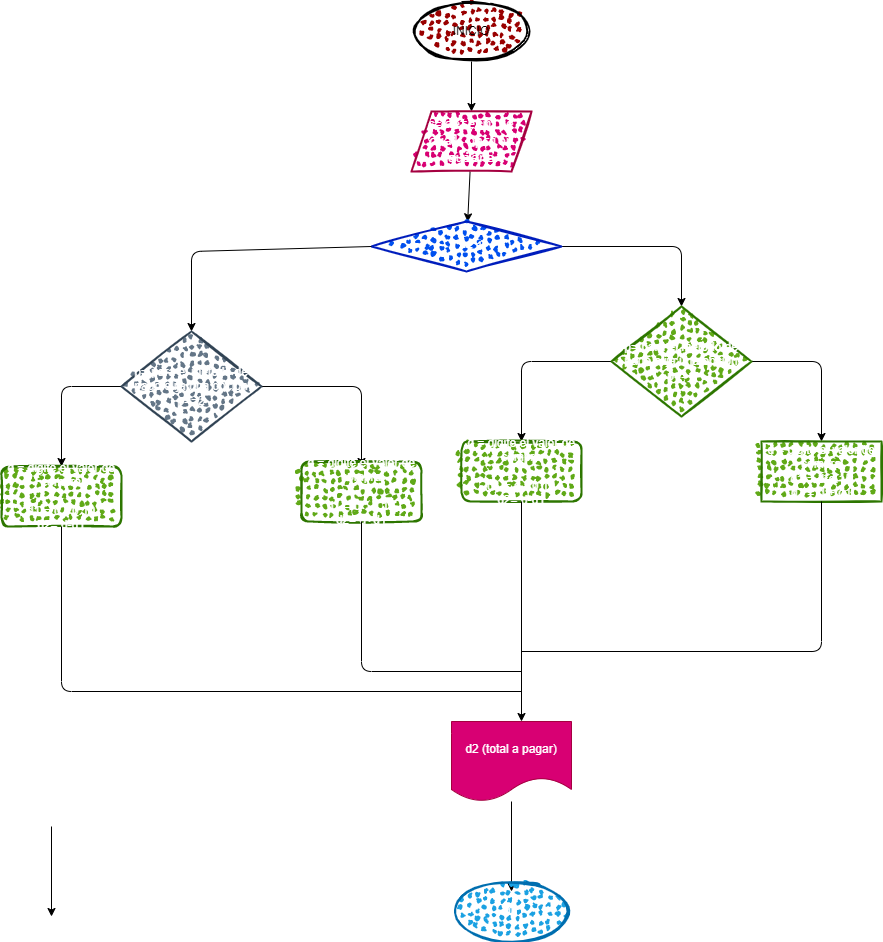

The diagram above was exported from draw.io. Its source (the exported page's mxGraphModel, read from the mxfile embedded in the PNG):
<mxGraphModel dx="2080" dy="1044" grid="1" gridSize="10" guides="1" tooltips="1" connect="1" arrows="1" fold="1" page="1" pageScale="1" pageWidth="827" pageHeight="1169" math="0" shadow="0">
  <root>
    <mxCell id="0" />
    <mxCell id="1" parent="0" />
    <mxCell id="29" value="" style="edgeStyle=none;html=1;" edge="1" parent="1" source="27" target="28">
      <mxGeometry relative="1" as="geometry" />
    </mxCell>
    <mxCell id="27" value="INICIO" style="ellipse;whiteSpace=wrap;html=1;strokeWidth=2;fillWeight=2;hachureGap=8;fillColor=#990000;fillStyle=dots;sketch=1;" vertex="1" parent="1">
      <mxGeometry x="230" y="170" width="120" height="60" as="geometry" />
    </mxCell>
    <mxCell id="31" value="" style="edgeStyle=none;html=1;fontColor=#FFFFFF;" edge="1" parent="1" source="28" target="30">
      <mxGeometry relative="1" as="geometry" />
    </mxCell>
    <mxCell id="28" value="c=&amp;nbsp;&lt;span style=&quot;font-family: &amp;#34;consolas&amp;#34; , &amp;#34;courier new&amp;#34; , monospace ; font-size: 14px&quot;&gt;determine cual opción quiere&lt;/span&gt;" style="shape=parallelogram;perimeter=parallelogramPerimeter;whiteSpace=wrap;html=1;fixedSize=1;fillColor=#d80073;strokeWidth=2;fillWeight=2;hachureGap=8;fillStyle=dots;sketch=1;fontColor=#ffffff;strokeColor=#A50040;" vertex="1" parent="1">
      <mxGeometry x="230" y="280" width="120" height="60" as="geometry" />
    </mxCell>
    <mxCell id="34" value="" style="edgeStyle=none;html=1;fontColor=#FFFFFF;" edge="1" parent="1" source="30" target="33">
      <mxGeometry relative="1" as="geometry">
        <Array as="points">
          <mxPoint x="500" y="415" />
        </Array>
      </mxGeometry>
    </mxCell>
    <mxCell id="30" value="c == 1" style="rhombus;whiteSpace=wrap;html=1;fillColor=#0050ef;strokeColor=#001DBC;fontColor=#ffffff;strokeWidth=2;fillWeight=2;hachureGap=8;fillStyle=dots;sketch=1;" vertex="1" parent="1">
      <mxGeometry x="190" y="390" width="190" height="50" as="geometry" />
    </mxCell>
    <mxCell id="37" value="" style="edgeStyle=none;html=1;fontColor=#FFFFFF;" edge="1" parent="1" source="33" target="36">
      <mxGeometry relative="1" as="geometry">
        <Array as="points">
          <mxPoint x="340" y="530" />
        </Array>
      </mxGeometry>
    </mxCell>
    <mxCell id="39" value="" style="edgeStyle=none;html=1;fontColor=#FFFFFF;" edge="1" parent="1" source="33" target="38">
      <mxGeometry relative="1" as="geometry">
        <Array as="points">
          <mxPoint x="640" y="530" />
        </Array>
      </mxGeometry>
    </mxCell>
    <mxCell id="33" value="p= para el metodo de pago elija una opcion&lt;br&gt;p==1" style="rhombus;whiteSpace=wrap;html=1;fillColor=#60a917;strokeColor=#2D7600;fontColor=#ffffff;strokeWidth=2;fillWeight=2;hachureGap=8;fillStyle=dots;sketch=1;" vertex="1" parent="1">
      <mxGeometry x="430" y="475" width="140" height="110" as="geometry" />
    </mxCell>
    <mxCell id="35" value="v" style="text;html=1;align=center;verticalAlign=middle;resizable=0;points=[];autosize=1;strokeColor=none;fillColor=none;fontColor=#FFFFFF;" vertex="1" parent="1">
      <mxGeometry x="430" y="370" width="20" height="20" as="geometry" />
    </mxCell>
    <mxCell id="36" value="d = digite el valor de compra&lt;br&gt;&lt;br&gt;d1 = d * 0.10&lt;br&gt;d2= d-d1" style="rounded=1;whiteSpace=wrap;html=1;fillColor=#60a917;strokeColor=#2D7600;fontColor=#ffffff;strokeWidth=2;fillWeight=2;hachureGap=8;fillStyle=dots;sketch=1;" vertex="1" parent="1">
      <mxGeometry x="280" y="610" width="120" height="60" as="geometry" />
    </mxCell>
    <mxCell id="38" value="d = digite el valor de compra&lt;br&gt;d1 = d*o.15&lt;br&gt;d2 = d + d1" style="whiteSpace=wrap;html=1;fillColor=#60a917;strokeColor=#2D7600;fontColor=#ffffff;strokeWidth=2;fillWeight=2;hachureGap=8;fillStyle=dots;sketch=1;" vertex="1" parent="1">
      <mxGeometry x="580" y="610" width="120" height="60" as="geometry" />
    </mxCell>
    <mxCell id="40" value="v" style="text;html=1;align=center;verticalAlign=middle;resizable=0;points=[];autosize=1;strokeColor=none;fillColor=none;fontColor=#FFFFFF;" vertex="1" parent="1">
      <mxGeometry x="630" y="510" width="20" height="20" as="geometry" />
    </mxCell>
    <mxCell id="41" value="f" style="text;html=1;align=center;verticalAlign=middle;resizable=0;points=[];autosize=1;strokeColor=none;fillColor=none;fontColor=#FFFFFF;" vertex="1" parent="1">
      <mxGeometry x="350" y="510" width="20" height="20" as="geometry" />
    </mxCell>
    <mxCell id="44" value="" style="endArrow=classic;html=1;fontColor=#FFFFFF;exitX=0.5;exitY=1;exitDx=0;exitDy=0;" edge="1" parent="1" source="36">
      <mxGeometry width="50" height="50" relative="1" as="geometry">
        <mxPoint x="540" y="810" as="sourcePoint" />
        <mxPoint x="340" y="890" as="targetPoint" />
      </mxGeometry>
    </mxCell>
    <mxCell id="45" value="" style="endArrow=none;html=1;fontColor=#FFFFFF;entryX=0.5;entryY=1;entryDx=0;entryDy=0;" edge="1" parent="1" target="38">
      <mxGeometry width="50" height="50" relative="1" as="geometry">
        <mxPoint x="340" y="820" as="sourcePoint" />
        <mxPoint x="590" y="760" as="targetPoint" />
        <Array as="points">
          <mxPoint x="640" y="820" />
        </Array>
      </mxGeometry>
    </mxCell>
    <mxCell id="48" value="" style="edgeStyle=none;html=1;fontColor=#FFFFFF;" edge="1" parent="1" source="46">
      <mxGeometry relative="1" as="geometry">
        <mxPoint x="330" y="1060" as="targetPoint" />
      </mxGeometry>
    </mxCell>
    <mxCell id="46" value="d2 (total a pagar)" style="shape=document;whiteSpace=wrap;html=1;boundedLbl=1;labelBackgroundColor=none;fontColor=#ffffff;fillColor=#d80073;strokeColor=#A50040;" vertex="1" parent="1">
      <mxGeometry x="270" y="890" width="120" height="80" as="geometry" />
    </mxCell>
    <mxCell id="49" value="fin" style="ellipse;whiteSpace=wrap;html=1;strokeWidth=2;fillWeight=2;hachureGap=8;fillColor=#1ba1e2;fillStyle=dots;sketch=1;labelBackgroundColor=none;fontColor=#ffffff;strokeColor=#006EAF;" vertex="1" parent="1">
      <mxGeometry x="270" y="1050" width="120" height="60" as="geometry" />
    </mxCell>
    <mxCell id="63" value="" style="edgeStyle=none;html=1;fontColor=#FFFFFF;exitX=0;exitY=0.5;exitDx=0;exitDy=0;" edge="1" parent="1" target="66" source="30">
      <mxGeometry relative="1" as="geometry">
        <mxPoint x="-80" y="440" as="sourcePoint" />
        <Array as="points">
          <mxPoint x="10" y="420" />
        </Array>
      </mxGeometry>
    </mxCell>
    <mxCell id="64" value="" style="edgeStyle=none;html=1;fontColor=#FFFFFF;" edge="1" parent="1" source="66" target="67">
      <mxGeometry relative="1" as="geometry">
        <Array as="points">
          <mxPoint x="-120" y="555" />
        </Array>
      </mxGeometry>
    </mxCell>
    <mxCell id="65" value="" style="edgeStyle=none;html=1;fontColor=#FFFFFF;" edge="1" parent="1" source="66">
      <mxGeometry relative="1" as="geometry">
        <mxPoint x="180" y="635" as="targetPoint" />
        <Array as="points">
          <mxPoint x="180" y="555" />
        </Array>
      </mxGeometry>
    </mxCell>
    <mxCell id="66" value="p= para el metodo de pago elija una opcion&lt;br&gt;p==2" style="rhombus;whiteSpace=wrap;html=1;fillColor=#647687;strokeColor=#314354;fontColor=#ffffff;strokeWidth=2;fillWeight=2;hachureGap=8;fillStyle=dots;sketch=1;" vertex="1" parent="1">
      <mxGeometry x="-60" y="500" width="140" height="110" as="geometry" />
    </mxCell>
    <mxCell id="67" value="d = digite el valor de compra&lt;br&gt;&lt;br&gt;d1 = d * 0.10&lt;br&gt;d2= d-d1" style="rounded=1;whiteSpace=wrap;html=1;fillColor=#60a917;strokeColor=#2D7600;fontColor=#ffffff;strokeWidth=2;fillWeight=2;hachureGap=8;fillStyle=dots;sketch=1;" vertex="1" parent="1">
      <mxGeometry x="-180" y="635" width="120" height="60" as="geometry" />
    </mxCell>
    <mxCell id="68" value="v" style="text;html=1;align=center;verticalAlign=middle;resizable=0;points=[];autosize=1;strokeColor=none;fillColor=none;fontColor=#FFFFFF;" vertex="1" parent="1">
      <mxGeometry x="170" y="535" width="20" height="20" as="geometry" />
    </mxCell>
    <mxCell id="69" value="f" style="text;html=1;align=center;verticalAlign=middle;resizable=0;points=[];autosize=1;strokeColor=none;fillColor=none;fontColor=#FFFFFF;" vertex="1" parent="1">
      <mxGeometry x="-110" y="535" width="20" height="20" as="geometry" />
    </mxCell>
    <mxCell id="72" value="" style="edgeStyle=none;html=1;fontColor=#FFFFFF;" edge="1" parent="1">
      <mxGeometry relative="1" as="geometry">
        <mxPoint x="-130" y="1084.9999999999998" as="targetPoint" />
        <mxPoint x="-130" y="995" as="sourcePoint" />
      </mxGeometry>
    </mxCell>
    <mxCell id="74" value="d = digite el valor de compra&lt;br&gt;&lt;br&gt;d1 = d * 0.10&lt;br&gt;d2= d+d1" style="rounded=1;whiteSpace=wrap;html=1;fillColor=#60a917;strokeColor=#2D7600;fontColor=#ffffff;strokeWidth=2;fillWeight=2;hachureGap=8;fillStyle=dots;sketch=1;" vertex="1" parent="1">
      <mxGeometry x="120" y="630" width="120" height="60" as="geometry" />
    </mxCell>
    <mxCell id="76" value="" style="endArrow=none;html=1;fontColor=#FFFFFF;exitX=0.5;exitY=1;exitDx=0;exitDy=0;" edge="1" parent="1" source="67">
      <mxGeometry width="50" height="50" relative="1" as="geometry">
        <mxPoint x="-20" y="710" as="sourcePoint" />
        <mxPoint x="340" y="860" as="targetPoint" />
        <Array as="points">
          <mxPoint x="-120" y="860" />
        </Array>
      </mxGeometry>
    </mxCell>
    <mxCell id="77" value="" style="endArrow=none;html=1;fontColor=#FFFFFF;entryX=0.5;entryY=1;entryDx=0;entryDy=0;" edge="1" parent="1" target="74">
      <mxGeometry width="50" height="50" relative="1" as="geometry">
        <mxPoint x="340" y="840" as="sourcePoint" />
        <mxPoint x="30" y="660" as="targetPoint" />
        <Array as="points">
          <mxPoint x="180" y="840" />
        </Array>
      </mxGeometry>
    </mxCell>
  </root>
</mxGraphModel>